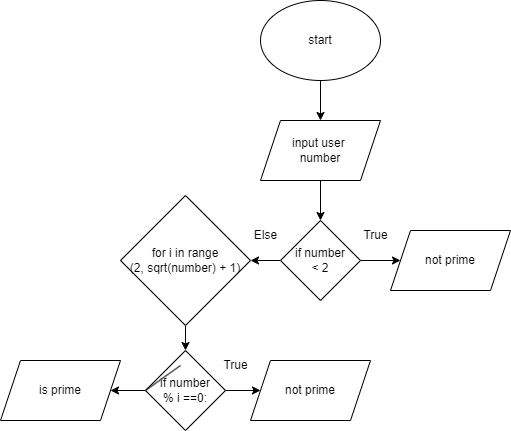

The diagram above was exported from draw.io. Its source (the exported page's mxGraphModel, read from the mxfile embedded in the PNG):
<mxGraphModel dx="1226" dy="958" grid="1" gridSize="10" guides="1" tooltips="1" connect="1" arrows="1" fold="1" page="1" pageScale="1" pageWidth="850" pageHeight="1100" math="0" shadow="0">
  <root>
    <mxCell id="0" />
    <mxCell id="1" parent="0" />
    <mxCell id="4" style="edgeStyle=none;html=1;exitX=0.5;exitY=1;exitDx=0;exitDy=0;entryX=0.5;entryY=0;entryDx=0;entryDy=0;" edge="1" parent="1" source="2" target="3">
      <mxGeometry relative="1" as="geometry" />
    </mxCell>
    <mxCell id="2" value="start" style="ellipse;whiteSpace=wrap;html=1;" vertex="1" parent="1">
      <mxGeometry x="130" y="10" width="120" height="80" as="geometry" />
    </mxCell>
    <mxCell id="6" style="edgeStyle=none;html=1;exitX=0.5;exitY=1;exitDx=0;exitDy=0;entryX=0.5;entryY=0;entryDx=0;entryDy=0;" edge="1" parent="1" source="3" target="5">
      <mxGeometry relative="1" as="geometry" />
    </mxCell>
    <mxCell id="3" value="input user&amp;nbsp;&lt;br&gt;number" style="shape=parallelogram;perimeter=parallelogramPerimeter;whiteSpace=wrap;html=1;fixedSize=1;" vertex="1" parent="1">
      <mxGeometry x="130" y="130" width="120" height="60" as="geometry" />
    </mxCell>
    <mxCell id="8" style="edgeStyle=none;html=1;exitX=1;exitY=0.5;exitDx=0;exitDy=0;entryX=0;entryY=0.5;entryDx=0;entryDy=0;" edge="1" parent="1" source="5" target="7">
      <mxGeometry relative="1" as="geometry" />
    </mxCell>
    <mxCell id="11" style="edgeStyle=none;html=1;exitX=0;exitY=0.5;exitDx=0;exitDy=0;entryX=1;entryY=0.5;entryDx=0;entryDy=0;" edge="1" parent="1" source="5" target="10">
      <mxGeometry relative="1" as="geometry" />
    </mxCell>
    <mxCell id="5" value="if number&lt;br&gt;&amp;lt; 2" style="rhombus;whiteSpace=wrap;html=1;" vertex="1" parent="1">
      <mxGeometry x="150" y="230" width="80" height="80" as="geometry" />
    </mxCell>
    <mxCell id="7" value="not prime" style="shape=parallelogram;perimeter=parallelogramPerimeter;whiteSpace=wrap;html=1;fixedSize=1;" vertex="1" parent="1">
      <mxGeometry x="260" y="240" width="120" height="60" as="geometry" />
    </mxCell>
    <mxCell id="15" style="edgeStyle=none;html=1;exitX=0.5;exitY=1;exitDx=0;exitDy=0;entryX=0.5;entryY=0;entryDx=0;entryDy=0;" edge="1" parent="1" source="10" target="12">
      <mxGeometry relative="1" as="geometry" />
    </mxCell>
    <mxCell id="10" value="for i in range&lt;br&gt;(2, sqrt(number) + 1)" style="rhombus;whiteSpace=wrap;html=1;" vertex="1" parent="1">
      <mxGeometry x="-10" y="205" width="130" height="130" as="geometry" />
    </mxCell>
    <mxCell id="14" style="edgeStyle=none;html=1;exitX=1;exitY=0.5;exitDx=0;exitDy=0;entryX=0;entryY=0.5;entryDx=0;entryDy=0;" edge="1" parent="1" source="12" target="13">
      <mxGeometry relative="1" as="geometry" />
    </mxCell>
    <mxCell id="23" style="edgeStyle=none;html=1;exitX=0;exitY=0.5;exitDx=0;exitDy=0;entryX=1;entryY=0.5;entryDx=0;entryDy=0;" edge="1" parent="1" source="12" target="16">
      <mxGeometry relative="1" as="geometry" />
    </mxCell>
    <mxCell id="12" value="if number&lt;br&gt;% i ==0:" style="rhombus;whiteSpace=wrap;html=1;" vertex="1" parent="1">
      <mxGeometry x="15" y="360" width="80" height="80" as="geometry" />
    </mxCell>
    <mxCell id="13" value="not prime" style="shape=parallelogram;perimeter=parallelogramPerimeter;whiteSpace=wrap;html=1;fixedSize=1;" vertex="1" parent="1">
      <mxGeometry x="120" y="370" width="120" height="60" as="geometry" />
    </mxCell>
    <mxCell id="16" value="is prime" style="shape=parallelogram;perimeter=parallelogramPerimeter;whiteSpace=wrap;html=1;fixedSize=1;" vertex="1" parent="1">
      <mxGeometry x="-130" y="370" width="120" height="60" as="geometry" />
    </mxCell>
    <mxCell id="18" value="True" style="text;html=1;align=center;verticalAlign=middle;resizable=0;points=[];autosize=1;strokeColor=none;fillColor=none;" vertex="1" parent="1">
      <mxGeometry x="220" y="230" width="50" height="30" as="geometry" />
    </mxCell>
    <mxCell id="19" value="True" style="text;html=1;align=center;verticalAlign=middle;resizable=0;points=[];autosize=1;strokeColor=none;fillColor=none;" vertex="1" parent="1">
      <mxGeometry x="80" y="360" width="50" height="30" as="geometry" />
    </mxCell>
    <mxCell id="20" value="Else" style="text;html=1;align=center;verticalAlign=middle;resizable=0;points=[];autosize=1;strokeColor=none;fillColor=none;" vertex="1" parent="1">
      <mxGeometry x="110" y="230" width="50" height="30" as="geometry" />
    </mxCell>
    <mxCell id="22" value="" style="edgeStyle=none;html=1;exitX=0;exitY=0.5;exitDx=0;exitDy=0;entryX=1;entryY=0.5;entryDx=0;entryDy=0;endArrow=none;" edge="1" parent="1" source="12">
      <mxGeometry relative="1" as="geometry">
        <mxPoint x="15" y="400" as="sourcePoint" />
        <mxPoint x="50" y="375" as="targetPoint" />
      </mxGeometry>
    </mxCell>
  </root>
</mxGraphModel>